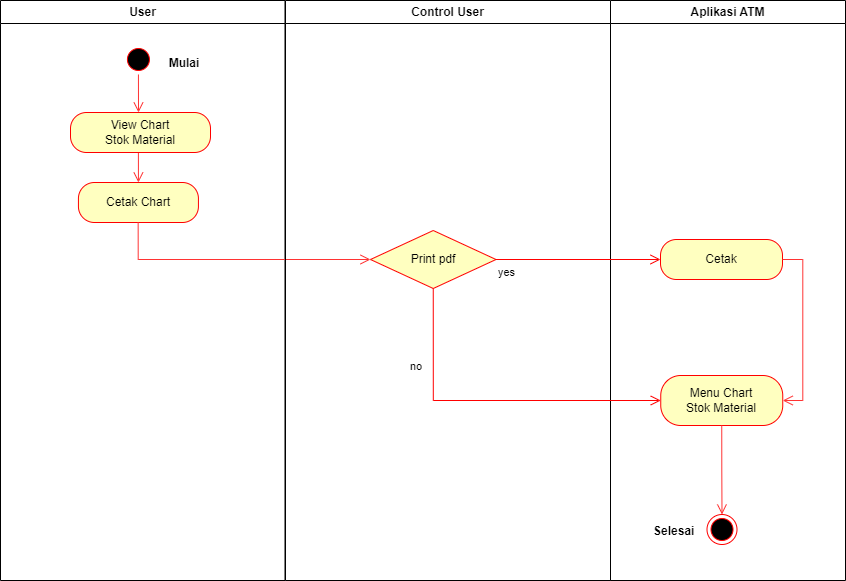

The diagram above was exported from draw.io. Its source (the exported page's mxGraphModel, read from the mxfile embedded in the PNG):
<mxGraphModel dx="868" dy="482" grid="1" gridSize="10" guides="1" tooltips="1" connect="1" arrows="1" fold="1" page="1" pageScale="1" pageWidth="827" pageHeight="1169" math="0" shadow="0">
  <root>
    <mxCell id="0" />
    <mxCell id="1" parent="0" />
    <mxCell id="VeD1-ZMjEAOXh3ORbJDU-1" value="User" style="swimlane;whiteSpace=wrap" parent="1" vertex="1">
      <mxGeometry x="180" y="70" width="284.5" height="580" as="geometry" />
    </mxCell>
    <mxCell id="VeD1-ZMjEAOXh3ORbJDU-2" style="edgeStyle=orthogonalEdgeStyle;rounded=0;orthogonalLoop=1;jettySize=auto;html=1;exitX=0.5;exitY=1;exitDx=0;exitDy=0;strokeColor=#FF3333;strokeWidth=1;endArrow=open;endFill=0;endSize=8;entryX=0.5;entryY=0;entryDx=0;entryDy=0;" parent="VeD1-ZMjEAOXh3ORbJDU-1" source="VeD1-ZMjEAOXh3ORbJDU-3" edge="1">
      <mxGeometry relative="1" as="geometry">
        <Array as="points" />
        <mxPoint x="138" y="112" as="targetPoint" />
        <mxPoint x="135.93000000000006" y="74" as="sourcePoint" />
      </mxGeometry>
    </mxCell>
    <mxCell id="VeD1-ZMjEAOXh3ORbJDU-3" value="" style="ellipse;shape=startState;fillColor=#000000;strokeColor=#ff0000;" parent="VeD1-ZMjEAOXh3ORbJDU-1" vertex="1">
      <mxGeometry x="122.93" y="44" width="30" height="30" as="geometry" />
    </mxCell>
    <mxCell id="VeD1-ZMjEAOXh3ORbJDU-4" value="Mulai" style="text;align=center;fontStyle=1;verticalAlign=middle;spacingLeft=3;spacingRight=3;strokeColor=none;rotatable=0;points=[[0,0.5],[1,0.5]];portConstraint=eastwest;" parent="VeD1-ZMjEAOXh3ORbJDU-1" vertex="1">
      <mxGeometry x="144" y="49" width="80" height="26" as="geometry" />
    </mxCell>
    <mxCell id="VeD1-ZMjEAOXh3ORbJDU-5" value="Cetak Chart" style="rounded=1;whiteSpace=wrap;html=1;arcSize=40;fontColor=#000000;fillColor=#ffffc0;strokeColor=#ff0000;" parent="VeD1-ZMjEAOXh3ORbJDU-1" vertex="1">
      <mxGeometry x="77.93" y="182" width="120" height="40" as="geometry" />
    </mxCell>
    <mxCell id="VeD1-ZMjEAOXh3ORbJDU-59" style="edgeStyle=orthogonalEdgeStyle;rounded=0;orthogonalLoop=1;jettySize=auto;html=1;exitX=0.5;exitY=1;exitDx=0;exitDy=0;entryX=0.5;entryY=0;entryDx=0;entryDy=0;endSize=8;endArrow=open;endFill=0;strokeColor=#FF3333;" parent="VeD1-ZMjEAOXh3ORbJDU-1" source="VeD1-ZMjEAOXh3ORbJDU-6" target="VeD1-ZMjEAOXh3ORbJDU-5" edge="1">
      <mxGeometry relative="1" as="geometry" />
    </mxCell>
    <mxCell id="VeD1-ZMjEAOXh3ORbJDU-6" value="View Chart &lt;br&gt;Stok Material" style="rounded=1;whiteSpace=wrap;html=1;arcSize=40;fontColor=#000000;fillColor=#ffffc0;strokeColor=#ff0000;" parent="VeD1-ZMjEAOXh3ORbJDU-1" vertex="1">
      <mxGeometry x="70" y="112" width="140" height="40" as="geometry" />
    </mxCell>
    <mxCell id="VeD1-ZMjEAOXh3ORbJDU-7" style="edgeStyle=orthogonalEdgeStyle;rounded=0;orthogonalLoop=1;jettySize=auto;html=1;exitX=0.5;exitY=1;exitDx=0;exitDy=0;strokeColor=#FF3333;strokeWidth=1;endArrow=open;endFill=0;endSize=8;" parent="VeD1-ZMjEAOXh3ORbJDU-1" source="VeD1-ZMjEAOXh3ORbJDU-6" target="VeD1-ZMjEAOXh3ORbJDU-6" edge="1">
      <mxGeometry relative="1" as="geometry" />
    </mxCell>
    <mxCell id="VeD1-ZMjEAOXh3ORbJDU-69" style="edgeStyle=orthogonalEdgeStyle;rounded=0;orthogonalLoop=1;jettySize=auto;html=1;exitX=0.477;exitY=0.833;exitDx=0;exitDy=0;strokeColor=#FF3333;endArrow=open;endFill=0;endSize=8;exitPerimeter=0;entryX=0;entryY=0.5;entryDx=0;entryDy=0;" parent="VeD1-ZMjEAOXh3ORbJDU-1" edge="1" target="VeD1-ZMjEAOXh3ORbJDU-78">
      <mxGeometry relative="1" as="geometry">
        <mxPoint x="137.6500000000001" y="222" as="sourcePoint" />
        <mxPoint x="320" y="253.66999999999996" as="targetPoint" />
        <Array as="points">
          <mxPoint x="138" y="259" />
        </Array>
      </mxGeometry>
    </mxCell>
    <mxCell id="VeD1-ZMjEAOXh3ORbJDU-20" value="Control User" style="swimlane;whiteSpace=wrap" parent="1" vertex="1">
      <mxGeometry x="465" y="70" width="325" height="580" as="geometry" />
    </mxCell>
    <mxCell id="VeD1-ZMjEAOXh3ORbJDU-78" value="Print pdf" style="rhombus;whiteSpace=wrap;html=1;fillColor=#ffffc0;strokeColor=#ff0000;strokeWidth=1;" parent="VeD1-ZMjEAOXh3ORbJDU-20" vertex="1">
      <mxGeometry x="85" y="230" width="125.5" height="58" as="geometry" />
    </mxCell>
    <mxCell id="VeD1-ZMjEAOXh3ORbJDU-23" value="Aplikasi ATM" style="swimlane;whiteSpace=wrap" parent="1" vertex="1">
      <mxGeometry x="790" y="70" width="235" height="580" as="geometry" />
    </mxCell>
    <mxCell id="VeD1-ZMjEAOXh3ORbJDU-24" value="" style="ellipse;html=1;shape=endState;fillColor=#000000;strokeColor=#ff0000;strokeWidth=1;" parent="VeD1-ZMjEAOXh3ORbJDU-23" vertex="1">
      <mxGeometry x="96.5" y="514" width="30" height="30" as="geometry" />
    </mxCell>
    <mxCell id="VeD1-ZMjEAOXh3ORbJDU-25" value="Selesai" style="text;align=center;fontStyle=1;verticalAlign=middle;spacingLeft=3;spacingRight=3;strokeColor=none;rotatable=0;points=[[0,0.5],[1,0.5]];portConstraint=eastwest;" parent="VeD1-ZMjEAOXh3ORbJDU-23" vertex="1">
      <mxGeometry x="25" y="515" width="77.5" height="29" as="geometry" />
    </mxCell>
    <mxCell id="VeD1-ZMjEAOXh3ORbJDU-85" value="Menu Chart&lt;br&gt;Stok Material" style="rounded=1;whiteSpace=wrap;html=1;arcSize=40;fontColor=#000000;fillColor=#ffffc0;strokeColor=#ff0000;strokeWidth=1;" parent="VeD1-ZMjEAOXh3ORbJDU-23" vertex="1">
      <mxGeometry x="50.25" y="375" width="122" height="50" as="geometry" />
    </mxCell>
    <mxCell id="VeD1-ZMjEAOXh3ORbJDU-26" style="edgeStyle=orthogonalEdgeStyle;rounded=0;orthogonalLoop=1;jettySize=auto;html=1;entryX=0.5;entryY=0;entryDx=0;entryDy=0;strokeColor=#FF3333;strokeWidth=1;endArrow=open;endFill=0;endSize=8;exitX=0.5;exitY=1;exitDx=0;exitDy=0;" parent="VeD1-ZMjEAOXh3ORbJDU-23" source="VeD1-ZMjEAOXh3ORbJDU-85" target="VeD1-ZMjEAOXh3ORbJDU-24" edge="1">
      <mxGeometry relative="1" as="geometry">
        <mxPoint x="40" y="469" as="sourcePoint" />
      </mxGeometry>
    </mxCell>
    <mxCell id="VeD1-ZMjEAOXh3ORbJDU-27" value="Cetak" style="rounded=1;whiteSpace=wrap;html=1;arcSize=40;fontColor=#000000;fillColor=#ffffc0;strokeColor=#ff0000;strokeWidth=1;" parent="VeD1-ZMjEAOXh3ORbJDU-23" vertex="1">
      <mxGeometry x="50" y="239" width="122" height="40" as="geometry" />
    </mxCell>
    <mxCell id="VeD1-ZMjEAOXh3ORbJDU-86" style="edgeStyle=orthogonalEdgeStyle;rounded=0;orthogonalLoop=1;jettySize=auto;html=1;exitX=1;exitY=0.5;exitDx=0;exitDy=0;entryX=1;entryY=0.5;entryDx=0;entryDy=0;strokeColor=#FF3333;endArrow=open;endFill=0;endSize=8;" parent="VeD1-ZMjEAOXh3ORbJDU-23" source="VeD1-ZMjEAOXh3ORbJDU-27" target="VeD1-ZMjEAOXh3ORbJDU-85" edge="1">
      <mxGeometry relative="1" as="geometry" />
    </mxCell>
    <mxCell id="VeD1-ZMjEAOXh3ORbJDU-82" value="no" style="edgeStyle=orthogonalEdgeStyle;html=1;align=left;verticalAlign=bottom;endArrow=open;endSize=8;strokeColor=#ff0000;rounded=0;strokeWidth=1;exitX=0.5;exitY=1;exitDx=0;exitDy=0;entryX=0;entryY=0.5;entryDx=0;entryDy=0;" parent="1" source="VeD1-ZMjEAOXh3ORbJDU-78" target="VeD1-ZMjEAOXh3ORbJDU-85" edge="1">
      <mxGeometry x="-0.489" y="-25" relative="1" as="geometry">
        <mxPoint x="820" y="730" as="targetPoint" />
        <mxPoint x="620.75" y="523" as="sourcePoint" />
        <mxPoint as="offset" />
      </mxGeometry>
    </mxCell>
    <mxCell id="VeD1-ZMjEAOXh3ORbJDU-81" value="yes" style="edgeStyle=orthogonalEdgeStyle;html=1;align=left;verticalAlign=top;endArrow=open;endSize=8;strokeColor=#ff0000;rounded=0;exitX=1;exitY=0.5;exitDx=0;exitDy=0;entryX=0;entryY=0.5;entryDx=0;entryDy=0;" parent="1" source="VeD1-ZMjEAOXh3ORbJDU-78" target="VeD1-ZMjEAOXh3ORbJDU-27" edge="1">
      <mxGeometry x="-1" relative="1" as="geometry">
        <mxPoint x="660" y="470" as="targetPoint" />
        <mxPoint x="683.5" y="494" as="sourcePoint" />
      </mxGeometry>
    </mxCell>
  </root>
</mxGraphModel>